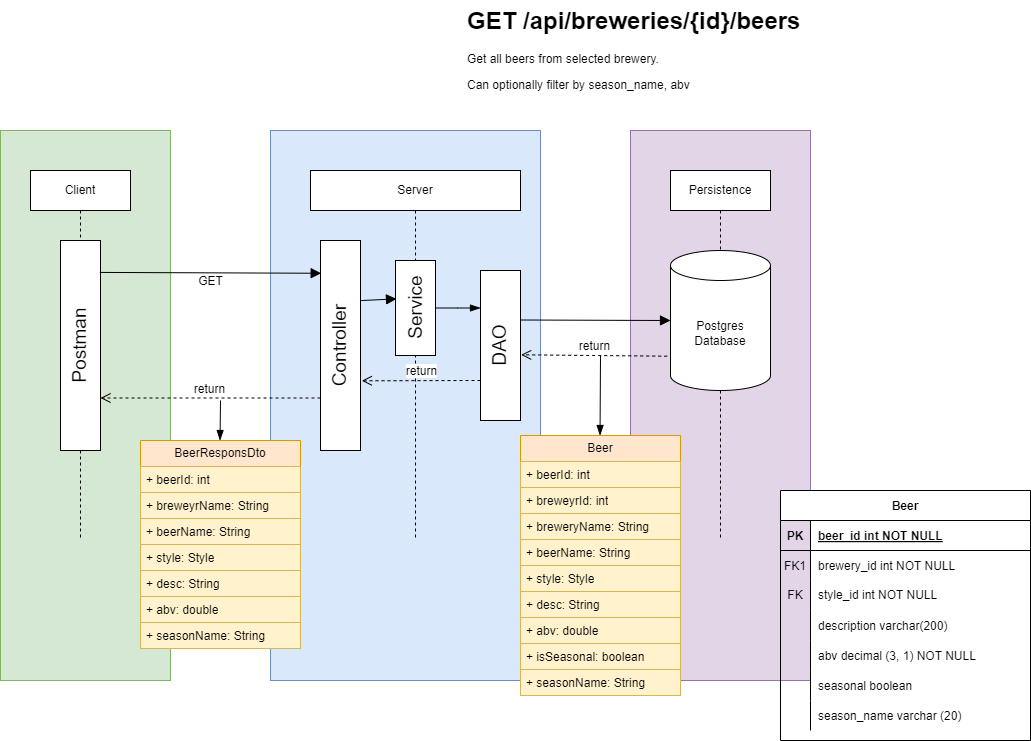

The diagram above was exported from draw.io. Its source (the exported page's mxGraphModel, read from the mxfile embedded in the PNG):
<mxGraphModel dx="1784" dy="525" grid="1" gridSize="10" guides="1" tooltips="1" connect="1" arrows="1" fold="1" page="1" pageScale="1" pageWidth="850" pageHeight="1100" math="0" shadow="0">
  <root>
    <mxCell id="0" />
    <mxCell id="1" parent="0" />
    <mxCell id="lFxge_j2AxtmTBK_opF0-119" value="" style="rounded=0;whiteSpace=wrap;html=1;fillColor=#e1d5e7;strokeColor=#9673a6;" parent="1" vertex="1">
      <mxGeometry x="610" y="350" width="180" height="550" as="geometry" />
    </mxCell>
    <mxCell id="lFxge_j2AxtmTBK_opF0-118" value="" style="rounded=0;whiteSpace=wrap;html=1;fillColor=#dae8fc;strokeColor=#6c8ebf;" parent="1" vertex="1">
      <mxGeometry x="250" y="350" width="270" height="550" as="geometry" />
    </mxCell>
    <mxCell id="lFxge_j2AxtmTBK_opF0-117" value="" style="rounded=0;whiteSpace=wrap;html=1;fillColor=#d5e8d4;strokeColor=#82b366;" parent="1" vertex="1">
      <mxGeometry x="-20" y="350" width="170" height="550" as="geometry" />
    </mxCell>
    <mxCell id="lFxge_j2AxtmTBK_opF0-1" value="Client" style="shape=umlLifeline;perimeter=lifelinePerimeter;whiteSpace=wrap;html=1;container=1;dropTarget=0;collapsible=0;recursiveResize=0;outlineConnect=0;portConstraint=eastwest;newEdgeStyle={&quot;edgeStyle&quot;:&quot;elbowEdgeStyle&quot;,&quot;elbow&quot;:&quot;vertical&quot;,&quot;curved&quot;:0,&quot;rounded&quot;:0};" parent="1" vertex="1">
      <mxGeometry x="10" y="390" width="100" height="370" as="geometry" />
    </mxCell>
    <mxCell id="lFxge_j2AxtmTBK_opF0-2" value="Server" style="shape=umlLifeline;perimeter=lifelinePerimeter;whiteSpace=wrap;html=1;container=1;dropTarget=0;collapsible=0;recursiveResize=0;outlineConnect=0;portConstraint=eastwest;newEdgeStyle={&quot;edgeStyle&quot;:&quot;elbowEdgeStyle&quot;,&quot;elbow&quot;:&quot;vertical&quot;,&quot;curved&quot;:0,&quot;rounded&quot;:0};" parent="1" vertex="1">
      <mxGeometry x="290" y="390" width="210" height="370" as="geometry" />
    </mxCell>
    <mxCell id="lFxge_j2AxtmTBK_opF0-3" value="Persistence" style="shape=umlLifeline;perimeter=lifelinePerimeter;whiteSpace=wrap;html=1;container=1;dropTarget=0;collapsible=0;recursiveResize=0;outlineConnect=0;portConstraint=eastwest;newEdgeStyle={&quot;curved&quot;:0,&quot;rounded&quot;:0};" parent="1" vertex="1">
      <mxGeometry x="650" y="390" width="100" height="370" as="geometry" />
    </mxCell>
    <mxCell id="lFxge_j2AxtmTBK_opF0-4" value="Postgres&lt;div&gt;Database&lt;/div&gt;" style="shape=cylinder3;whiteSpace=wrap;html=1;boundedLbl=1;backgroundOutline=1;size=15;" parent="1" vertex="1">
      <mxGeometry x="650" y="470" width="100" height="140" as="geometry" />
    </mxCell>
    <mxCell id="lFxge_j2AxtmTBK_opF0-5" value="Postman" style="rounded=0;whiteSpace=wrap;html=1;horizontal=0;fontSize=19;" parent="1" vertex="1">
      <mxGeometry x="40" y="460" width="40" height="210" as="geometry" />
    </mxCell>
    <mxCell id="lFxge_j2AxtmTBK_opF0-6" value="Controller" style="rounded=0;whiteSpace=wrap;html=1;horizontal=0;fontSize=19;" parent="1" vertex="1">
      <mxGeometry x="300" y="460" width="40" height="210" as="geometry" />
    </mxCell>
    <mxCell id="lFxge_j2AxtmTBK_opF0-7" value="GET" style="html=1;verticalAlign=bottom;endArrow=block;curved=0;rounded=0;fontSize=12;startSize=8;endSize=8;exitX=0.983;exitY=0.152;exitDx=0;exitDy=0;exitPerimeter=0;entryX=0.017;entryY=0.156;entryDx=0;entryDy=0;entryPerimeter=0;" parent="1" source="lFxge_j2AxtmTBK_opF0-5" target="lFxge_j2AxtmTBK_opF0-6" edge="1">
      <mxGeometry x="0.0006" y="-18" width="80" relative="1" as="geometry">
        <mxPoint x="320" y="580" as="sourcePoint" />
        <mxPoint x="400" y="580" as="targetPoint" />
        <mxPoint as="offset" />
      </mxGeometry>
    </mxCell>
    <mxCell id="lFxge_j2AxtmTBK_opF0-8" value="" style="html=1;verticalAlign=bottom;endArrow=block;curved=0;rounded=0;fontSize=12;startSize=8;endSize=8;entryX=0.025;entryY=0.404;entryDx=0;entryDy=0;entryPerimeter=0;exitX=1.017;exitY=0.286;exitDx=0;exitDy=0;exitPerimeter=0;" parent="1" source="lFxge_j2AxtmTBK_opF0-6" target="lFxge_j2AxtmTBK_opF0-15" edge="1">
      <mxGeometry width="80" relative="1" as="geometry">
        <mxPoint x="290" y="580" as="sourcePoint" />
        <mxPoint x="467.5" y="520" as="targetPoint" />
      </mxGeometry>
    </mxCell>
    <mxCell id="lFxge_j2AxtmTBK_opF0-10" value="DAO" style="rounded=0;whiteSpace=wrap;html=1;horizontal=0;fontSize=19;" parent="1" vertex="1">
      <mxGeometry x="460" y="490" width="40" height="150" as="geometry" />
    </mxCell>
    <mxCell id="lFxge_j2AxtmTBK_opF0-11" value="" style="edgeStyle=elbowEdgeStyle;fontSize=12;html=1;endArrow=blockThin;endFill=1;rounded=0;startSize=8;endSize=8;curved=1;entryX=0;entryY=0.25;entryDx=0;entryDy=0;exitX=1;exitY=0.5;exitDx=0;exitDy=0;" parent="1" source="lFxge_j2AxtmTBK_opF0-15" target="lFxge_j2AxtmTBK_opF0-10" edge="1">
      <mxGeometry width="160" relative="1" as="geometry">
        <mxPoint x="480" y="700" as="sourcePoint" />
        <mxPoint x="587.5" y="660" as="targetPoint" />
      </mxGeometry>
    </mxCell>
    <mxCell id="lFxge_j2AxtmTBK_opF0-12" value="return" style="html=1;verticalAlign=bottom;endArrow=open;dashed=1;endSize=8;curved=0;rounded=0;fontSize=12;entryX=1.017;entryY=0.562;entryDx=0;entryDy=0;entryPerimeter=0;exitX=-0.033;exitY=0.755;exitDx=0;exitDy=0;exitPerimeter=0;" parent="1" source="lFxge_j2AxtmTBK_opF0-4" target="lFxge_j2AxtmTBK_opF0-10" edge="1">
      <mxGeometry relative="1" as="geometry">
        <mxPoint x="580" y="575" as="sourcePoint" />
        <mxPoint x="450.5" y="575" as="targetPoint" />
      </mxGeometry>
    </mxCell>
    <mxCell id="lFxge_j2AxtmTBK_opF0-13" value="return" style="html=1;verticalAlign=bottom;endArrow=open;dashed=1;endSize=8;curved=0;rounded=0;fontSize=12;entryX=1.033;entryY=0.668;entryDx=0;entryDy=0;entryPerimeter=0;" parent="1" target="lFxge_j2AxtmTBK_opF0-6" edge="1">
      <mxGeometry relative="1" as="geometry">
        <mxPoint x="460" y="600" as="sourcePoint" />
        <mxPoint x="420" y="600" as="targetPoint" />
      </mxGeometry>
    </mxCell>
    <mxCell id="lFxge_j2AxtmTBK_opF0-14" value="return" style="html=1;verticalAlign=bottom;endArrow=open;dashed=1;endSize=8;curved=0;rounded=0;fontSize=12;entryX=1;entryY=0.75;entryDx=0;entryDy=0;exitX=0;exitY=0.75;exitDx=0;exitDy=0;" parent="1" source="lFxge_j2AxtmTBK_opF0-6" target="lFxge_j2AxtmTBK_opF0-5" edge="1">
      <mxGeometry relative="1" as="geometry">
        <mxPoint x="300" y="620" as="sourcePoint" />
        <mxPoint x="200" y="620" as="targetPoint" />
      </mxGeometry>
    </mxCell>
    <mxCell id="lFxge_j2AxtmTBK_opF0-15" value="Service" style="rounded=0;whiteSpace=wrap;html=1;horizontal=0;fontSize=19;" parent="1" vertex="1">
      <mxGeometry x="375" y="480" width="40" height="95" as="geometry" />
    </mxCell>
    <mxCell id="lFxge_j2AxtmTBK_opF0-16" value="" style="html=1;verticalAlign=bottom;endArrow=block;curved=0;rounded=0;fontSize=12;startSize=8;endSize=8;entryX=0;entryY=0.5;entryDx=0;entryDy=0;entryPerimeter=0;" parent="1" target="lFxge_j2AxtmTBK_opF0-4" edge="1">
      <mxGeometry width="80" relative="1" as="geometry">
        <mxPoint x="500" y="539.5" as="sourcePoint" />
        <mxPoint x="580" y="539.5" as="targetPoint" />
      </mxGeometry>
    </mxCell>
    <mxCell id="lFxge_j2AxtmTBK_opF0-82" value="&lt;h1 style=&quot;margin-top: 0px;&quot;&gt;GET /api/breweries/{id}/beers&lt;/h1&gt;&lt;p&gt;Get all beers from selected brewery.&lt;/p&gt;&lt;p&gt;Can optionally filter by season_name, abv&lt;/p&gt;" style="text;html=1;whiteSpace=wrap;overflow=hidden;rounded=0;" parent="1" vertex="1">
      <mxGeometry x="445" y="220" width="345" height="120" as="geometry" />
    </mxCell>
    <mxCell id="lFxge_j2AxtmTBK_opF0-83" value="Beer" style="swimlane;fontStyle=0;childLayout=stackLayout;horizontal=1;startSize=26;fillColor=#ffe6cc;horizontalStack=0;resizeParent=1;resizeParentMax=0;resizeLast=0;collapsible=1;marginBottom=0;whiteSpace=wrap;html=1;strokeColor=#d79b00;" parent="1" vertex="1">
      <mxGeometry x="500" y="655" width="160" height="260" as="geometry" />
    </mxCell>
    <mxCell id="lFxge_j2AxtmTBK_opF0-115" value="+ beerId: int" style="text;strokeColor=#d6b656;fillColor=#fff2cc;align=left;verticalAlign=top;spacingLeft=4;spacingRight=4;overflow=hidden;rotatable=0;points=[[0,0.5],[1,0.5]];portConstraint=eastwest;whiteSpace=wrap;html=1;" parent="lFxge_j2AxtmTBK_opF0-83" vertex="1">
      <mxGeometry y="26" width="160" height="26" as="geometry" />
    </mxCell>
    <mxCell id="lFxge_j2AxtmTBK_opF0-84" value="+ breweyrId: int" style="text;strokeColor=#d6b656;fillColor=#fff2cc;align=left;verticalAlign=top;spacingLeft=4;spacingRight=4;overflow=hidden;rotatable=0;points=[[0,0.5],[1,0.5]];portConstraint=eastwest;whiteSpace=wrap;html=1;" parent="lFxge_j2AxtmTBK_opF0-83" vertex="1">
      <mxGeometry y="52" width="160" height="26" as="geometry" />
    </mxCell>
    <mxCell id="xqVayzy5LE4AShd7PFGx-32" value="+ breweryName: String" style="text;strokeColor=#d6b656;fillColor=#fff2cc;align=left;verticalAlign=top;spacingLeft=4;spacingRight=4;overflow=hidden;rotatable=0;points=[[0,0.5],[1,0.5]];portConstraint=eastwest;whiteSpace=wrap;html=1;" vertex="1" parent="lFxge_j2AxtmTBK_opF0-83">
      <mxGeometry y="78" width="160" height="26" as="geometry" />
    </mxCell>
    <mxCell id="lFxge_j2AxtmTBK_opF0-114" value="+ beerName: String" style="text;strokeColor=#d6b656;fillColor=#fff2cc;align=left;verticalAlign=top;spacingLeft=4;spacingRight=4;overflow=hidden;rotatable=0;points=[[0,0.5],[1,0.5]];portConstraint=eastwest;whiteSpace=wrap;html=1;" parent="lFxge_j2AxtmTBK_opF0-83" vertex="1">
      <mxGeometry y="104" width="160" height="26" as="geometry" />
    </mxCell>
    <mxCell id="lFxge_j2AxtmTBK_opF0-85" value="+ style: Style" style="text;strokeColor=#d6b656;fillColor=#fff2cc;align=left;verticalAlign=top;spacingLeft=4;spacingRight=4;overflow=hidden;rotatable=0;points=[[0,0.5],[1,0.5]];portConstraint=eastwest;whiteSpace=wrap;html=1;" parent="lFxge_j2AxtmTBK_opF0-83" vertex="1">
      <mxGeometry y="130" width="160" height="26" as="geometry" />
    </mxCell>
    <mxCell id="lFxge_j2AxtmTBK_opF0-86" value="+ desc: String" style="text;strokeColor=#d6b656;fillColor=#fff2cc;align=left;verticalAlign=top;spacingLeft=4;spacingRight=4;overflow=hidden;rotatable=0;points=[[0,0.5],[1,0.5]];portConstraint=eastwest;whiteSpace=wrap;html=1;" parent="lFxge_j2AxtmTBK_opF0-83" vertex="1">
      <mxGeometry y="156" width="160" height="26" as="geometry" />
    </mxCell>
    <mxCell id="lFxge_j2AxtmTBK_opF0-87" value="+ abv: double" style="text;strokeColor=#d6b656;fillColor=#fff2cc;align=left;verticalAlign=top;spacingLeft=4;spacingRight=4;overflow=hidden;rotatable=0;points=[[0,0.5],[1,0.5]];portConstraint=eastwest;whiteSpace=wrap;html=1;" parent="lFxge_j2AxtmTBK_opF0-83" vertex="1">
      <mxGeometry y="182" width="160" height="26" as="geometry" />
    </mxCell>
    <mxCell id="lFxge_j2AxtmTBK_opF0-88" value="+ isSeasonal: boolean" style="text;strokeColor=#d6b656;fillColor=#fff2cc;align=left;verticalAlign=top;spacingLeft=4;spacingRight=4;overflow=hidden;rotatable=0;points=[[0,0.5],[1,0.5]];portConstraint=eastwest;whiteSpace=wrap;html=1;" parent="lFxge_j2AxtmTBK_opF0-83" vertex="1">
      <mxGeometry y="208" width="160" height="26" as="geometry" />
    </mxCell>
    <mxCell id="lFxge_j2AxtmTBK_opF0-89" value="+ seasonName: String" style="text;strokeColor=#d6b656;fillColor=#fff2cc;align=left;verticalAlign=top;spacingLeft=4;spacingRight=4;overflow=hidden;rotatable=0;points=[[0,0.5],[1,0.5]];portConstraint=eastwest;whiteSpace=wrap;html=1;" parent="lFxge_j2AxtmTBK_opF0-83" vertex="1">
      <mxGeometry y="234" width="160" height="26" as="geometry" />
    </mxCell>
    <mxCell id="lFxge_j2AxtmTBK_opF0-97" value="" style="edgeStyle=elbowEdgeStyle;fontSize=12;html=1;endArrow=blockThin;endFill=1;rounded=0;startSize=8;endSize=8;curved=1;entryX=0.5;entryY=0;entryDx=0;entryDy=0;" parent="1" target="lFxge_j2AxtmTBK_opF0-83" edge="1">
      <mxGeometry width="160" relative="1" as="geometry">
        <mxPoint x="580" y="575" as="sourcePoint" />
        <mxPoint x="460" y="675" as="targetPoint" />
      </mxGeometry>
    </mxCell>
    <mxCell id="lFxge_j2AxtmTBK_opF0-112" value="" style="edgeStyle=elbowEdgeStyle;fontSize=12;html=1;endArrow=blockThin;endFill=1;rounded=0;startSize=8;endSize=8;curved=1;entryX=0.5;entryY=0;entryDx=0;entryDy=0;" parent="1" edge="1">
      <mxGeometry width="160" relative="1" as="geometry">
        <mxPoint x="200" y="620" as="sourcePoint" />
        <mxPoint x="200" y="660" as="targetPoint" />
      </mxGeometry>
    </mxCell>
    <mxCell id="xqVayzy5LE4AShd7PFGx-1" value="Beer" style="shape=table;startSize=30;container=1;collapsible=1;childLayout=tableLayout;fixedRows=1;rowLines=0;fontStyle=1;align=center;resizeLast=1;" vertex="1" parent="1">
      <mxGeometry x="760" y="710" width="250" height="250" as="geometry" />
    </mxCell>
    <mxCell id="xqVayzy5LE4AShd7PFGx-2" value="" style="shape=partialRectangle;collapsible=0;dropTarget=0;pointerEvents=0;fillColor=none;points=[[0,0.5],[1,0.5]];portConstraint=eastwest;top=0;left=0;right=0;bottom=1;" vertex="1" parent="xqVayzy5LE4AShd7PFGx-1">
      <mxGeometry y="30" width="250" height="30" as="geometry" />
    </mxCell>
    <mxCell id="xqVayzy5LE4AShd7PFGx-3" value="PK" style="shape=partialRectangle;overflow=hidden;connectable=0;fillColor=none;top=0;left=0;bottom=0;right=0;fontStyle=1;" vertex="1" parent="xqVayzy5LE4AShd7PFGx-2">
      <mxGeometry width="30" height="30" as="geometry">
        <mxRectangle width="30" height="30" as="alternateBounds" />
      </mxGeometry>
    </mxCell>
    <mxCell id="xqVayzy5LE4AShd7PFGx-4" value="beer_id int NOT NULL" style="shape=partialRectangle;overflow=hidden;connectable=0;fillColor=none;top=0;left=0;bottom=0;right=0;align=left;spacingLeft=6;fontStyle=5;" vertex="1" parent="xqVayzy5LE4AShd7PFGx-2">
      <mxGeometry x="30" width="220" height="30" as="geometry">
        <mxRectangle width="220" height="30" as="alternateBounds" />
      </mxGeometry>
    </mxCell>
    <mxCell id="xqVayzy5LE4AShd7PFGx-5" value="" style="shape=partialRectangle;collapsible=0;dropTarget=0;pointerEvents=0;fillColor=none;points=[[0,0.5],[1,0.5]];portConstraint=eastwest;top=0;left=0;right=0;bottom=0;" vertex="1" parent="xqVayzy5LE4AShd7PFGx-1">
      <mxGeometry y="60" width="250" height="30" as="geometry" />
    </mxCell>
    <mxCell id="xqVayzy5LE4AShd7PFGx-6" value="FK1" style="shape=partialRectangle;overflow=hidden;connectable=0;fillColor=none;top=0;left=0;bottom=0;right=0;" vertex="1" parent="xqVayzy5LE4AShd7PFGx-5">
      <mxGeometry width="30" height="30" as="geometry">
        <mxRectangle width="30" height="30" as="alternateBounds" />
      </mxGeometry>
    </mxCell>
    <mxCell id="xqVayzy5LE4AShd7PFGx-7" value="brewery_id int NOT NULL" style="shape=partialRectangle;overflow=hidden;connectable=0;fillColor=none;top=0;left=0;bottom=0;right=0;align=left;spacingLeft=6;" vertex="1" parent="xqVayzy5LE4AShd7PFGx-5">
      <mxGeometry x="30" width="220" height="30" as="geometry">
        <mxRectangle width="220" height="30" as="alternateBounds" />
      </mxGeometry>
    </mxCell>
    <mxCell id="xqVayzy5LE4AShd7PFGx-8" value="" style="shape=tableRow;horizontal=0;startSize=0;swimlaneHead=0;swimlaneBody=0;fillColor=none;collapsible=0;dropTarget=0;points=[[0,0.5],[1,0.5]];portConstraint=eastwest;top=0;left=0;right=0;bottom=0;" vertex="1" parent="xqVayzy5LE4AShd7PFGx-1">
      <mxGeometry y="90" width="250" height="30" as="geometry" />
    </mxCell>
    <mxCell id="xqVayzy5LE4AShd7PFGx-9" value="FK" style="shape=partialRectangle;connectable=0;fillColor=none;top=0;left=0;bottom=0;right=0;fontStyle=0;overflow=hidden;whiteSpace=wrap;html=1;" vertex="1" parent="xqVayzy5LE4AShd7PFGx-8">
      <mxGeometry width="30" height="30" as="geometry">
        <mxRectangle width="30" height="30" as="alternateBounds" />
      </mxGeometry>
    </mxCell>
    <mxCell id="xqVayzy5LE4AShd7PFGx-10" value="style_id int NOT NULL" style="shape=partialRectangle;connectable=0;fillColor=none;top=0;left=0;bottom=0;right=0;align=left;spacingLeft=6;fontStyle=0;overflow=hidden;whiteSpace=wrap;html=1;" vertex="1" parent="xqVayzy5LE4AShd7PFGx-8">
      <mxGeometry x="30" width="220" height="30" as="geometry">
        <mxRectangle width="220" height="30" as="alternateBounds" />
      </mxGeometry>
    </mxCell>
    <mxCell id="xqVayzy5LE4AShd7PFGx-11" value="" style="shape=tableRow;horizontal=0;startSize=0;swimlaneHead=0;swimlaneBody=0;fillColor=none;collapsible=0;dropTarget=0;points=[[0,0.5],[1,0.5]];portConstraint=eastwest;top=0;left=0;right=0;bottom=0;" vertex="1" parent="xqVayzy5LE4AShd7PFGx-1">
      <mxGeometry y="120" width="250" height="30" as="geometry" />
    </mxCell>
    <mxCell id="xqVayzy5LE4AShd7PFGx-12" value="" style="shape=partialRectangle;connectable=0;fillColor=none;top=0;left=0;bottom=0;right=0;editable=1;overflow=hidden;" vertex="1" parent="xqVayzy5LE4AShd7PFGx-11">
      <mxGeometry width="30" height="30" as="geometry">
        <mxRectangle width="30" height="30" as="alternateBounds" />
      </mxGeometry>
    </mxCell>
    <mxCell id="xqVayzy5LE4AShd7PFGx-13" value="description varchar(200)" style="shape=partialRectangle;connectable=0;fillColor=none;top=0;left=0;bottom=0;right=0;align=left;spacingLeft=6;overflow=hidden;" vertex="1" parent="xqVayzy5LE4AShd7PFGx-11">
      <mxGeometry x="30" width="220" height="30" as="geometry">
        <mxRectangle width="220" height="30" as="alternateBounds" />
      </mxGeometry>
    </mxCell>
    <mxCell id="xqVayzy5LE4AShd7PFGx-14" value="" style="shape=partialRectangle;collapsible=0;dropTarget=0;pointerEvents=0;fillColor=none;points=[[0,0.5],[1,0.5]];portConstraint=eastwest;top=0;left=0;right=0;bottom=0;" vertex="1" parent="xqVayzy5LE4AShd7PFGx-1">
      <mxGeometry y="150" width="250" height="30" as="geometry" />
    </mxCell>
    <mxCell id="xqVayzy5LE4AShd7PFGx-15" value="" style="shape=partialRectangle;overflow=hidden;connectable=0;fillColor=none;top=0;left=0;bottom=0;right=0;" vertex="1" parent="xqVayzy5LE4AShd7PFGx-14">
      <mxGeometry width="30" height="30" as="geometry">
        <mxRectangle width="30" height="30" as="alternateBounds" />
      </mxGeometry>
    </mxCell>
    <mxCell id="xqVayzy5LE4AShd7PFGx-16" value="abv decimal (3, 1) NOT NULL" style="shape=partialRectangle;overflow=hidden;connectable=0;fillColor=none;top=0;left=0;bottom=0;right=0;align=left;spacingLeft=6;" vertex="1" parent="xqVayzy5LE4AShd7PFGx-14">
      <mxGeometry x="30" width="220" height="30" as="geometry">
        <mxRectangle width="220" height="30" as="alternateBounds" />
      </mxGeometry>
    </mxCell>
    <mxCell id="xqVayzy5LE4AShd7PFGx-17" value="" style="shape=tableRow;horizontal=0;startSize=0;swimlaneHead=0;swimlaneBody=0;fillColor=none;collapsible=0;dropTarget=0;points=[[0,0.5],[1,0.5]];portConstraint=eastwest;top=0;left=0;right=0;bottom=0;" vertex="1" parent="xqVayzy5LE4AShd7PFGx-1">
      <mxGeometry y="180" width="250" height="30" as="geometry" />
    </mxCell>
    <mxCell id="xqVayzy5LE4AShd7PFGx-18" value="" style="shape=partialRectangle;connectable=0;fillColor=none;top=0;left=0;bottom=0;right=0;editable=1;overflow=hidden;" vertex="1" parent="xqVayzy5LE4AShd7PFGx-17">
      <mxGeometry width="30" height="30" as="geometry">
        <mxRectangle width="30" height="30" as="alternateBounds" />
      </mxGeometry>
    </mxCell>
    <mxCell id="xqVayzy5LE4AShd7PFGx-19" value="seasonal boolean" style="shape=partialRectangle;connectable=0;fillColor=none;top=0;left=0;bottom=0;right=0;align=left;spacingLeft=6;overflow=hidden;" vertex="1" parent="xqVayzy5LE4AShd7PFGx-17">
      <mxGeometry x="30" width="220" height="30" as="geometry">
        <mxRectangle width="220" height="30" as="alternateBounds" />
      </mxGeometry>
    </mxCell>
    <mxCell id="xqVayzy5LE4AShd7PFGx-20" value="" style="shape=tableRow;horizontal=0;startSize=0;swimlaneHead=0;swimlaneBody=0;fillColor=none;collapsible=0;dropTarget=0;points=[[0,0.5],[1,0.5]];portConstraint=eastwest;top=0;left=0;right=0;bottom=0;" vertex="1" parent="xqVayzy5LE4AShd7PFGx-1">
      <mxGeometry y="210" width="250" height="30" as="geometry" />
    </mxCell>
    <mxCell id="xqVayzy5LE4AShd7PFGx-21" value="" style="shape=partialRectangle;connectable=0;fillColor=none;top=0;left=0;bottom=0;right=0;editable=1;overflow=hidden;" vertex="1" parent="xqVayzy5LE4AShd7PFGx-20">
      <mxGeometry width="30" height="30" as="geometry">
        <mxRectangle width="30" height="30" as="alternateBounds" />
      </mxGeometry>
    </mxCell>
    <mxCell id="xqVayzy5LE4AShd7PFGx-22" value="season_name varchar (20)" style="shape=partialRectangle;connectable=0;fillColor=none;top=0;left=0;bottom=0;right=0;align=left;spacingLeft=6;overflow=hidden;" vertex="1" parent="xqVayzy5LE4AShd7PFGx-20">
      <mxGeometry x="30" width="220" height="30" as="geometry">
        <mxRectangle width="220" height="30" as="alternateBounds" />
      </mxGeometry>
    </mxCell>
    <mxCell id="xqVayzy5LE4AShd7PFGx-23" value="BeerResponsDto" style="swimlane;fontStyle=0;childLayout=stackLayout;horizontal=1;startSize=26;fillColor=#ffe6cc;horizontalStack=0;resizeParent=1;resizeParentMax=0;resizeLast=0;collapsible=1;marginBottom=0;whiteSpace=wrap;html=1;strokeColor=#d79b00;" vertex="1" parent="1">
      <mxGeometry x="120" y="660" width="160" height="208" as="geometry" />
    </mxCell>
    <mxCell id="xqVayzy5LE4AShd7PFGx-24" value="+ beerId: int" style="text;strokeColor=#d6b656;fillColor=#fff2cc;align=left;verticalAlign=top;spacingLeft=4;spacingRight=4;overflow=hidden;rotatable=0;points=[[0,0.5],[1,0.5]];portConstraint=eastwest;whiteSpace=wrap;html=1;" vertex="1" parent="xqVayzy5LE4AShd7PFGx-23">
      <mxGeometry y="26" width="160" height="26" as="geometry" />
    </mxCell>
    <mxCell id="xqVayzy5LE4AShd7PFGx-25" value="+ breweyrName: String" style="text;strokeColor=#d6b656;fillColor=#fff2cc;align=left;verticalAlign=top;spacingLeft=4;spacingRight=4;overflow=hidden;rotatable=0;points=[[0,0.5],[1,0.5]];portConstraint=eastwest;whiteSpace=wrap;html=1;" vertex="1" parent="xqVayzy5LE4AShd7PFGx-23">
      <mxGeometry y="52" width="160" height="26" as="geometry" />
    </mxCell>
    <mxCell id="xqVayzy5LE4AShd7PFGx-26" value="+ beerName: String" style="text;strokeColor=#d6b656;fillColor=#fff2cc;align=left;verticalAlign=top;spacingLeft=4;spacingRight=4;overflow=hidden;rotatable=0;points=[[0,0.5],[1,0.5]];portConstraint=eastwest;whiteSpace=wrap;html=1;" vertex="1" parent="xqVayzy5LE4AShd7PFGx-23">
      <mxGeometry y="78" width="160" height="26" as="geometry" />
    </mxCell>
    <mxCell id="xqVayzy5LE4AShd7PFGx-27" value="+ style: Style" style="text;strokeColor=#d6b656;fillColor=#fff2cc;align=left;verticalAlign=top;spacingLeft=4;spacingRight=4;overflow=hidden;rotatable=0;points=[[0,0.5],[1,0.5]];portConstraint=eastwest;whiteSpace=wrap;html=1;" vertex="1" parent="xqVayzy5LE4AShd7PFGx-23">
      <mxGeometry y="104" width="160" height="26" as="geometry" />
    </mxCell>
    <mxCell id="xqVayzy5LE4AShd7PFGx-28" value="+ desc: String" style="text;strokeColor=#d6b656;fillColor=#fff2cc;align=left;verticalAlign=top;spacingLeft=4;spacingRight=4;overflow=hidden;rotatable=0;points=[[0,0.5],[1,0.5]];portConstraint=eastwest;whiteSpace=wrap;html=1;" vertex="1" parent="xqVayzy5LE4AShd7PFGx-23">
      <mxGeometry y="130" width="160" height="26" as="geometry" />
    </mxCell>
    <mxCell id="xqVayzy5LE4AShd7PFGx-29" value="+ abv: double" style="text;strokeColor=#d6b656;fillColor=#fff2cc;align=left;verticalAlign=top;spacingLeft=4;spacingRight=4;overflow=hidden;rotatable=0;points=[[0,0.5],[1,0.5]];portConstraint=eastwest;whiteSpace=wrap;html=1;" vertex="1" parent="xqVayzy5LE4AShd7PFGx-23">
      <mxGeometry y="156" width="160" height="26" as="geometry" />
    </mxCell>
    <mxCell id="xqVayzy5LE4AShd7PFGx-31" value="+ seasonName: String" style="text;strokeColor=#d6b656;fillColor=#fff2cc;align=left;verticalAlign=top;spacingLeft=4;spacingRight=4;overflow=hidden;rotatable=0;points=[[0,0.5],[1,0.5]];portConstraint=eastwest;whiteSpace=wrap;html=1;" vertex="1" parent="xqVayzy5LE4AShd7PFGx-23">
      <mxGeometry y="182" width="160" height="26" as="geometry" />
    </mxCell>
  </root>
</mxGraphModel>